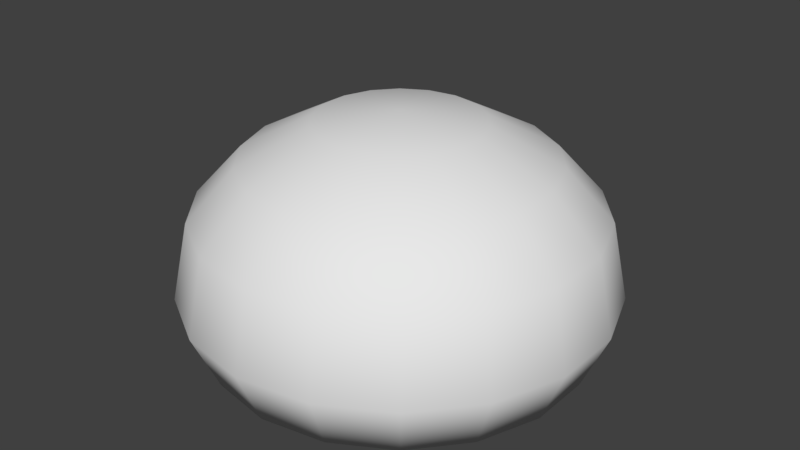 # Source: DoughPile.blend  (saved by Blender 2.79.0; exported with 4.5.12 LTS)
import bpy
from mathutils import Matrix  # noqa: F401  (used for matrix-valued properties, if any)

bpy.ops.wm.read_factory_settings(use_empty=True)
scene = bpy.context.scene
scene.name = 'Scene'

# ---- collections
col_collection_1 = bpy.data.collections.new('Collection 1'); scene.collection.children.link(col_collection_1)

# ---- world
world_world = bpy.data.worlds.new('World'); scene.world = world_world
world_world.color = (0.05088, 0.05088, 0.05088)
world_world.use_sun_shadow = False
world_world.sun_shadow_jitter_overblur = 0.0
world_world.cycles.sampling_method = 'MANUAL'

# ---- meshes
me_icosphere = bpy.data.meshes.new('Icosphere')
me_icosphere.from_pydata([(-5.827e-08, 1.416e-07, 2.194), (0.2528, 0.6947, 2.106), (0.4672, 1.284, 1.78), (0.6104, 1.677, 1.323), (0.6607, 1.815, 0.6217), (0.5824, 1.6, 0.1069), (0.4752, 0.5663, 2.106), (0.878, 1.046, 1.78), (1.147, 1.367, 1.323), (1.242, 1.48, 0.6217), (1.095, 1.305, 0.1069), (0.6402, 0.3696, 2.106), (1.183, 0.683, 1.78), (1.546, 0.8924, 1.323), (1.673, 0.9659, 0.6217), (1.475, 0.8515, 0.1069), (0.728, 0.1284, 2.106), (1.345, 0.2372, 1.78), (1.758, 0.3099, 1.323), (1.902, 0.3355, 0.6217), (1.677, 0.2957, 0.1069), (0.728, -0.1284, 2.106), (1.345, -0.2372, 1.78), (1.758, -0.3099, 1.323), (1.902, -0.3355, 0.6217), (1.677, -0.2957, 0.1069), (0.6402, -0.3696, 2.106), (1.183, -0.683, 1.78), (1.546, -0.8924, 1.323), (1.673, -0.9659, 0.6217), (1.475, -0.8515, 0.1069), (0.4752, -0.5663, 2.106), (0.878, -1.046, 1.78), (1.147, -1.367, 1.323), (1.242, -1.48, 0.6217), (1.095, -1.305, 0.1069), (0.2528, -0.6947, 2.106), (0.4672, -1.284, 1.78), (0.6104, -1.677, 1.323), (0.6607, -1.815, 0.6217), (0.5824, -1.6, 0.1069), (2.858e-08, -0.7393, 2.106), (1.383e-07, -1.366, 1.78), (2.166e-07, -1.785, 1.323), (1.123e-07, -1.932, 0.6217), (1.979e-07, -1.703, 0.1069), (-0.2528, -0.6947, 2.106), (-0.4672, -1.284, 1.78), (-0.6104, -1.677, 1.323), (-0.6607, -1.815, 0.6217), (-0.5824, -1.6, 0.1069), (-0.4752, -0.5663, 2.106), (-0.878, -1.046, 1.78), (-1.147, -1.367, 1.323), (-1.242, -1.48, 0.6217), (-1.095, -1.305, 0.1069), (-0.6402, -0.3696, 2.106), (-1.183, -0.683, 1.78), (-1.546, -0.8924, 1.323), (-1.673, -0.9659, 0.6217), (-1.475, -0.8515, 0.1069), (-0.728, -0.1284, 2.106), (-1.345, -0.2372, 1.78), (-1.758, -0.3099, 1.323), (-1.902, -0.3355, 0.6217), (-1.677, -0.2957, 0.1069), (-0.728, 0.1284, 2.106), (-1.345, 0.2372, 1.78), (-1.758, 0.3099, 1.323), (-1.902, 0.3355, 0.6217), (-1.677, 0.2957, 0.1069), (-0.6402, 0.3696, 2.106), (-1.183, 0.683, 1.78), (-1.546, 0.8924, 1.323), (-1.673, 0.9659, 0.6217), (-1.475, 0.8515, 0.1069), (-0.4752, 0.5663, 2.106), (-0.878, 1.046, 1.78), (-1.147, 1.367, 1.323), (-1.242, 1.48, 0.6217), (-1.095, 1.305, 0.1069), (-0.2528, 0.6947, 2.106), (-0.4672, 1.284, 1.78), (-0.6104, 1.677, 1.323), (-0.6607, 1.815, 0.6217), (-0.5824, 1.6, 0.1069), (-1.932e-07, 0.7393, 2.106), (-3.348e-07, 1.366, 1.78), (-3.422e-07, 1.785, 1.323), (-3.273e-07, 1.932, 0.6217), (-2.997e-07, 1.703, 0.1069)], [], [(87, 86, 1, 2), (90, 89, 4, 5), (88, 87, 2, 3), (86, 0, 1), (89, 88, 3, 4), (5, 4, 9, 10), (3, 2, 7, 8), (1, 0, 6), (4, 3, 8, 9), (2, 1, 6, 7), (9, 8, 13, 14), (7, 6, 11, 12), (10, 9, 14, 15), (8, 7, 12, 13), (6, 0, 11), (14, 13, 18, 19), (12, 11, 16, 17), (15, 14, 19, 20), (13, 12, 17, 18), (11, 0, 16), (20, 19, 24, 25), (18, 17, 22, 23), (16, 0, 21), (19, 18, 23, 24), (17, 16, 21, 22), (23, 22, 27, 28), (21, 0, 26), (24, 23, 28, 29), (22, 21, 26, 27), (25, 24, 29, 30), (29, 28, 33, 34), (27, 26, 31, 32), (30, 29, 34, 35), (28, 27, 32, 33), (26, 0, 31), (32, 31, 36, 37), (35, 34, 39, 40), (33, 32, 37, 38), (31, 0, 36), (34, 33, 38, 39), (40, 39, 44, 45), (38, 37, 42, 43), (36, 0, 41), (39, 38, 43, 44), (37, 36, 41, 42), (41, 0, 46), (44, 43, 48, 49), (42, 41, 46, 47), (45, 44, 49, 50), (43, 42, 47, 48), (49, 48, 53, 54), (47, 46, 51, 52), (50, 49, 54, 55), (48, 47, 52, 53), (46, 0, 51), (55, 54, 59, 60), (53, 52, 57, 58), (51, 0, 56), (54, 53, 58, 59), (52, 51, 56, 57), (60, 59, 64, 65), (58, 57, 62, 63), (56, 0, 61), (59, 58, 63, 64), (57, 56, 61, 62), (64, 63, 68, 69), (62, 61, 66, 67), (65, 64, 69, 70), (63, 62, 67, 68), (61, 0, 66), (69, 68, 73, 74), (67, 66, 71, 72), (70, 69, 74, 75), (68, 67, 72, 73), (66, 0, 71), (75, 74, 79, 80), (73, 72, 77, 78), (71, 0, 76), (74, 73, 78, 79), (72, 71, 76, 77), (78, 77, 82, 83), (76, 0, 81), (79, 78, 83, 84), (77, 76, 81, 82), (80, 79, 84, 85), (84, 83, 88, 89), (82, 81, 86, 87), (5, 10, 15, 20, 25, 30, 35, 40, 45, 50, 55, 60, 65, 70, 75, 80, 85, 90), (85, 84, 89, 90), (83, 82, 87, 88), (81, 0, 86)])
me_icosphere.polygons.foreach_set('use_smooth', [True] * 91)
me_icosphere.use_remesh_preserve_volume = False
me_icosphere.use_remesh_preserve_attributes = False
me_icosphere.use_mirror_vertex_groups = False
me_icosphere.update()

# ---- objects
ob_icosphere = bpy.data.objects.new('Icosphere', me_icosphere)

# ---- transforms, parenting, visibility, modifiers, constraints
ob_icosphere.location = (0.0, 0.0, -0.1)
ob_icosphere.lineart.crease_threshold = 0.0

# ---- collection membership
col_collection_1.objects.link(ob_icosphere)

# ---- scene / render settings (as saved in the file)
scene.frame_start = 1; scene.frame_end = 250; scene.frame_set(1)
scene.render.engine = 'BLENDER_EEVEE_NEXT'
scene.render.resolution_percentage = 50
scene.render.dither_intensity = 0.0
scene.cycles.use_denoising = False
scene.cycles.samples = 128
scene.cycles.sampling_pattern = 'TABULATED_SOBOL'
scene.cycles.use_adaptive_sampling = False
scene.cycles.use_light_tree = False
scene.cycles.blur_glossy = 0.0
scene.cycles.sample_clamp_indirect = 0.0
scene.view_settings.view_transform = 'Standard'
bpy.context.view_layer.update()

# ---- added for rendering (the .blend has no active camera and no usable light): camera, sun
cam_auto = bpy.data.cameras.new('AutoCamera')
cam_auto.lens = 50.0
cam_auto.sensor_width = 36.0
cam_auto.clip_end = 1000.0
ob_auto_camera = bpy.data.objects.new('AutoCamera', cam_auto)
scene.collection.objects.link(ob_auto_camera)
ob_auto_camera.location = (5.37595, -6.45114, 5.35133)
ob_auto_camera.rotation_euler = (1.09748, -7.21219e-08, 0.694738)
scene.camera = ob_auto_camera
light_auto_sun = bpy.data.lights.new('AutoSun', 'SUN')
light_auto_sun.energy = 3.0
light_auto_sun.angle = 0.0523599
ob_auto_sun = bpy.data.objects.new('AutoSun', light_auto_sun)
scene.collection.objects.link(ob_auto_sun)
ob_auto_sun.rotation_euler = (0.872665, 0.174533, 0.523599)
bpy.context.view_layer.update()
